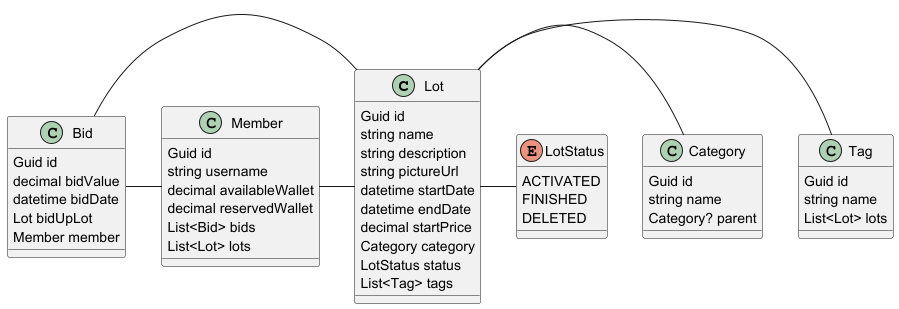

The diagram above was rendered by PlantUML. Its source (embedded in the PNG):
@startuml

class Lot {
    Guid id
    string name
    string description
    string pictureUrl
    datetime startDate
    datetime endDate
    decimal startPrice
    Category category
    LotStatus status
    List<Tag> tags
}

class Tag {
    Guid id
    string name
    List<Lot> lots
}

class Category {
    Guid id
    string name
    Category? parent
}

class Bid {
    Guid id
    decimal bidValue
    datetime bidDate
    Lot bidUpLot
    Member member
}

class Member {
    Guid id
    string username
    decimal availableWallet
    decimal reservedWallet
    List<Bid> bids
    List<Lot> lots
}

enum LotStatus {
    ACTIVATED
    FINISHED
    DELETED
}

Lot - Tag
Lot - Category
Bid - Lot
Bid - Member
Member - Lot
Lot - LotStatus

@enduml